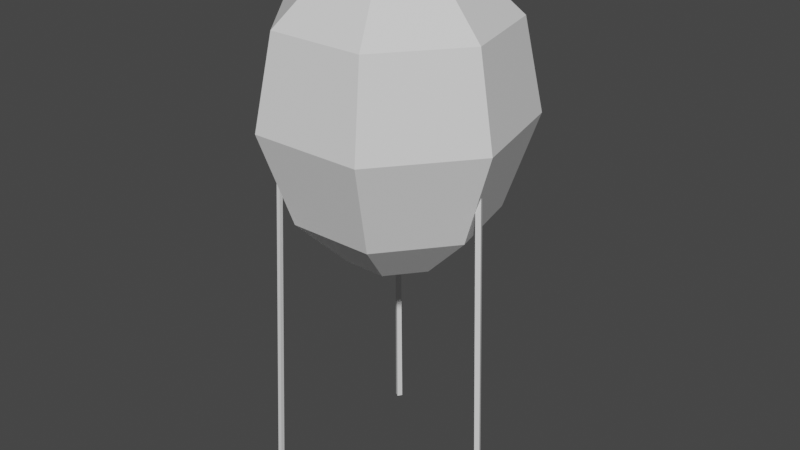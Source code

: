 # Source: bigballoon.blend  (saved by Blender 2.93.21; exported with 4.5.12 LTS)
import bpy
from mathutils import Matrix  # noqa: F401  (used for matrix-valued properties, if any)

bpy.ops.wm.read_factory_settings(use_empty=True)
scene = bpy.context.scene
scene.name = 'Scene'

# ---- collections
col_collection = bpy.data.collections.new('Collection'); scene.collection.children.link(col_collection)

# ---- materials (node trees are filled in below, after node groups)
mat_balloon = bpy.data.materials.new('Balloon')
mat_balloon.use_transparent_shadow = False
mat_strings = bpy.data.materials.new('Strings')
mat_strings.use_transparent_shadow = False

# ---- material node trees
mat_balloon.use_nodes = True; mat_balloon.node_tree.nodes.clear()
_N = mat_balloon.node_tree.nodes; _L = mat_balloon.node_tree.links
n0 = _N.new('ShaderNodeBsdfPrincipled'); n0.name = 'Principled BSDF'; n0.location = (10, 300)
n0.distribution = 'GGX'
n0.subsurface_method = 'BURLEY'
n0.inputs[3].default_value = 1.45
n0.inputs[27].default_value = (0.0, 0.0, 0.0, 1.0)
n0.inputs[28].default_value = 1.0
n1 = _N.new('ShaderNodeOutputMaterial'); n1.name = 'Material Output'; n1.location = (300, 300)
_L.new(n0.outputs[0], n1.inputs[0])
n1.is_active_output = True
mat_strings.use_nodes = True; mat_strings.node_tree.nodes.clear()
_N = mat_strings.node_tree.nodes; _L = mat_strings.node_tree.links
n0 = _N.new('ShaderNodeBsdfPrincipled'); n0.name = 'Principled BSDF'; n0.location = (10, 300)
n0.distribution = 'GGX'
n0.subsurface_method = 'BURLEY'
n0.inputs[3].default_value = 1.45
n0.inputs[27].default_value = (0.0, 0.0, 0.0, 1.0)
n0.inputs[28].default_value = 1.0
n1 = _N.new('ShaderNodeOutputMaterial'); n1.name = 'Material Output'; n1.location = (300, 300)
_L.new(n0.outputs[0], n1.inputs[0])
n1.is_active_output = True

# ---- world
world_world = bpy.data.worlds.new('World'); scene.world = world_world
world_world.use_nodes = True; world_world.node_tree.nodes.clear()
_N = world_world.node_tree.nodes; _L = world_world.node_tree.links
n0 = _N.new('ShaderNodeOutputWorld'); n0.name = 'World Output'; n0.location = (300, 300)
n1 = _N.new('ShaderNodeBackground'); n1.name = 'Background'; n1.location = (10, 300)
n1.inputs[0].default_value = (0.05088, 0.05088, 0.05088, 1.0)
_L.new(n1.outputs[0], n0.inputs[0])
n0.is_active_output = True
world_world.color = (0.05088, 0.05088, 0.05088)
world_world.use_sun_shadow = False
world_world.sun_shadow_jitter_overblur = 0.0

# ---- meshes
me_cylinder_002 = bpy.data.meshes.new('Cylinder.002')
me_cylinder_002.from_pydata([(0.3251, 0.4727, 4.125), (0.3251, 1.105, 4.33), (0.6947, 0.2947, 4.125), (1.189, 0.6892, 4.33), (0.786, -0.1052, 4.125), (1.403, -0.246, 4.33), (0.5302, -0.4259, 4.125), (0.8047, -0.9959, 4.33), (0.12, -0.4259, 4.125), (-0.1545, -0.9959, 4.33), (-0.1358, -0.1052, 4.125), (-0.7526, -0.246, 4.33), (-0.04451, 0.2947, 4.125), (-0.5391, 0.6892, 4.33), (0.3251, 2.198, 5.413), (2.043, 1.37, 5.413), (2.468, -0.4891, 5.413), (1.279, -1.98, 5.413), (-0.6285, -1.98, 5.413), (-1.818, -0.4891, 5.413), (-1.393, 1.37, 5.413), (0.3251, 2.899, 7.477), (2.592, 1.808, 7.477), (3.152, -0.6452, 7.477), (1.583, -2.612, 7.477), (-0.9329, -2.612, 7.477), (-2.502, -0.6452, 7.477), (-1.942, 1.808, 7.477), (0.3251, 2.485, 9.448), (2.268, 1.549, 9.448), (2.748, -0.553, 9.448), (1.403, -2.239, 9.448), (-0.7532, -2.239, 9.448), (-2.098, -0.553, 9.448), (-1.618, 1.549, 9.448), (0.3251, 1.19, 10.66), (1.255, 0.7418, 10.66), (1.485, -0.2648, 10.66), (0.8413, -1.072, 10.66), (-0.1912, -1.072, 10.66), (-0.8349, -0.2648, 10.66), (-0.6051, 0.7418, 10.66), (0.3251, 7.753e-07, 10.88), (-0.8561, -2.055, 7.417), (-1.045, -2.38, -1.098), (-0.9369, -1.974, 7.417), (-1.136, -2.289, -1.098), (-0.9369, -2.055, 7.417), (-1.136, -2.38, -1.098), (-1.045, -2.289, -1.098), (-0.8561, -1.974, 7.417), (2.717, -0.3443, 7.417), (3.114, -0.5063, -1.098), (2.659, -0.4884, 7.417), (3.056, -0.6489, -1.098), (2.76, -0.4455, 7.417), (3.156, -0.6065, -1.098), (3.014, -0.5487, -1.098), (2.616, -0.3872, 7.417), (-1.13, 1.717, 7.417), (-1.259, 1.895, -1.098), (-1.013, 1.742, 7.417), (-1.091, 1.931, -1.098), (-1.084, 1.788, 7.417), (-1.193, 1.997, -1.098), (-1.157, 1.829, -1.098), (-1.059, 1.671, 7.417)], [], [(0, 1, 3, 2), (2, 3, 5, 4), (4, 5, 7, 6), (6, 7, 9, 8), (8, 9, 11, 10), (9, 7, 17, 18), (10, 11, 13, 12), (12, 13, 1, 0), (0, 2, 4, 6, 8, 10, 12), (16, 15, 22, 23), (1, 13, 20, 14), (5, 3, 15, 16), (11, 9, 18, 19), (3, 1, 14, 15), (7, 5, 16, 17), (13, 11, 19, 20), (27, 26, 33, 34), (14, 20, 27, 21), (19, 18, 25, 26), (17, 16, 23, 24), (15, 14, 21, 22), (20, 19, 26, 27), (18, 17, 24, 25), (28, 34, 41, 35), (25, 24, 31, 32), (23, 22, 29, 30), (21, 27, 34, 28), (26, 25, 32, 33), (24, 23, 30, 31), (22, 21, 28, 29), (39, 38, 42), (33, 32, 39, 40), (31, 30, 37, 38), (29, 28, 35, 36), (34, 33, 40, 41), (32, 31, 38, 39), (30, 29, 36, 37), (46, 49, 44, 48), (37, 36, 42), (35, 41, 42), (40, 39, 42), (38, 37, 42), (36, 35, 42), (41, 40, 42), (44, 43, 47, 48), (49, 50, 43, 44), (46, 45, 50, 49), (48, 47, 45, 46), (50, 45, 47, 43), (54, 57, 52, 56), (52, 51, 55, 56), (57, 58, 51, 52), (54, 53, 58, 57), (56, 55, 53, 54), (58, 53, 55, 51), (62, 65, 60, 64), (60, 59, 63, 64), (65, 66, 59, 60), (62, 61, 66, 65), (64, 63, 61, 62), (66, 61, 63, 59)])
me_cylinder_002.polygons.foreach_set('material_index', [0, 0, 0, 0, 0, 0, 0, 0, 0, 0, 0, 0, 0, 0, 0, 0, 0, 0, 0, 0, 0, 0, 0, 0, 0, 0, 0, 0, 0, 0, 0, 0, 0, 0, 0, 0, 0, 1, 0, 0, 0, 0, 0, 0, 1, 1, 1, 1, 1, 1, 1, 1, 1, 1, 1, 1, 1, 1, 1, 1, 1])
_uv = me_cylinder_002.uv_layers.new(name='UVMap')
_uv.uv.foreach_set('vector', [1.0, 0.5, 1.0, 1.0, 0.8571, 1.0, 0.8571, 0.5, 0.8571, 0.5, 0.8571, 1.0, 0.7143, 1.0, 0.7143, 0.5, 0.7143, 0.5, 0.7143, 1.0, 0.5714, 1.0, 0.5714, 0.5, 0.5714, 0.5, 0.5714, 1.0, 0.4286, 1.0, 0.4286, 0.5, 0.4286, 0.5, 0.4286, 1.0, 0.2857, 1.0, 0.2857, 0.5, 0.4286, 1.0, 0.5714, 1.0, 0.5714, 1.0, 0.4286, 1.0, 0.2857, 0.5, 0.2857, 1.0, 0.1429, 1.0, 0.1429, 0.5, 0.1429, 0.5, 0.1429, 1.0, 2.98e-08, 1.0, 2.98e-08, 0.5, 0.75, 0.49, 0.9376, 0.3996, 0.984, 0.1966, 0.8541, 0.03377, 0.6459, 0.03377, 0.516, 0.1966, 0.5624, 0.3996, 0.7143, 1.0, 0.8571, 1.0, 0.8571, 1.0, 0.7143, 1.0, 2.98e-08, 1.0, 0.1429, 1.0, 0.1429, 1.0, 2.98e-08, 1.0, 0.7143, 1.0, 0.8571, 1.0, 0.8571, 1.0, 0.7143, 1.0, 0.2857, 1.0, 0.4286, 1.0, 0.4286, 1.0, 0.2857, 1.0, 0.8571, 1.0, 1.0, 1.0, 1.0, 1.0, 0.8571, 1.0, 0.5714, 1.0, 0.7143, 1.0, 0.7143, 1.0, 0.5714, 1.0, 0.1429, 1.0, 0.2857, 1.0, 0.2857, 1.0, 0.1429, 1.0, 0.1429, 1.0, 0.2857, 1.0, 0.2857, 1.0, 0.1429, 1.0, 2.98e-08, 1.0, 0.1429, 1.0, 0.1429, 1.0, 2.98e-08, 1.0, 0.2857, 1.0, 0.4286, 1.0, 0.4286, 1.0, 0.2857, 1.0, 0.5714, 1.0, 0.7143, 1.0, 0.7143, 1.0, 0.5714, 1.0, 0.8571, 1.0, 1.0, 1.0, 1.0, 1.0, 0.8571, 1.0, 0.1429, 1.0, 0.2857, 1.0, 0.2857, 1.0, 0.1429, 1.0, 0.4286, 1.0, 0.5714, 1.0, 0.5714, 1.0, 0.4286, 1.0, 2.98e-08, 1.0, 0.1429, 1.0, 0.1429, 1.0, 2.98e-08, 1.0, 0.4286, 1.0, 0.5714, 1.0, 0.5714, 1.0, 0.4286, 1.0, 0.7143, 1.0, 0.8571, 1.0, 0.8571, 1.0, 0.7143, 1.0, 2.98e-08, 1.0, 0.1429, 1.0, 0.1429, 1.0, 2.98e-08, 1.0, 0.2857, 1.0, 0.4286, 1.0, 0.4286, 1.0, 0.2857, 1.0, 0.5714, 1.0, 0.7143, 1.0, 0.7143, 1.0, 0.5714, 1.0, 0.8571, 1.0, 1.0, 1.0, 1.0, 1.0, 0.8571, 1.0, 0.4286, 1.0, 0.5714, 1.0, 0.4286, 1.0, 0.2857, 1.0, 0.4286, 1.0, 0.4286, 1.0, 0.2857, 1.0, 0.5714, 1.0, 0.7143, 1.0, 0.7143, 1.0, 0.5714, 1.0, 0.8571, 1.0, 1.0, 1.0, 1.0, 1.0, 0.8571, 1.0, 0.1429, 1.0, 0.2857, 1.0, 0.2857, 1.0, 0.1429, 1.0, 0.4286, 1.0, 0.5714, 1.0, 0.5714, 1.0, 0.4286, 1.0, 0.7143, 1.0, 0.8571, 1.0, 0.8571, 1.0, 0.7143, 1.0, 0.375, 0.0, 0.625, 0.0, 0.625, 0.25, 0.375, 0.25, 0.7143, 1.0, 0.8571, 1.0, 0.7143, 1.0, 2.98e-08, 1.0, 0.1429, 1.0, 2.98e-08, 1.0, 0.2857, 1.0, 0.4286, 1.0, 0.2857, 1.0, 0.5714, 1.0, 0.7143, 1.0, 0.5714, 1.0, 0.8571, 1.0, 1.0, 1.0, 0.8571, 1.0, 0.1429, 1.0, 0.2857, 1.0, 0.1429, 1.0, 0.375, 0.25, 0.625, 0.25, 0.625, 0.5, 0.375, 0.5, 0.375, 0.5, 0.625, 0.5, 0.625, 0.75, 0.375, 0.75, 0.375, 0.75, 0.625, 0.75, 0.625, 1.0, 0.375, 1.0, 0.125, 0.5, 0.375, 0.5, 0.375, 0.75, 0.125, 0.75, 0.625, 0.5, 0.875, 0.5, 0.875, 0.75, 0.625, 0.75, 0.375, 0.0, 0.625, 0.0, 0.625, 0.25, 0.375, 0.25, 0.375, 0.25, 0.625, 0.25, 0.625, 0.5, 0.375, 0.5, 0.375, 0.5, 0.625, 0.5, 0.625, 0.75, 0.375, 0.75, 0.375, 0.75, 0.625, 0.75, 0.625, 1.0, 0.375, 1.0, 0.125, 0.5, 0.375, 0.5, 0.375, 0.75, 0.125, 0.75, 0.625, 0.5, 0.875, 0.5, 0.875, 0.75, 0.625, 0.75, 0.375, 0.0, 0.625, 0.0, 0.625, 0.25, 0.375, 0.25, 0.375, 0.25, 0.625, 0.25, 0.625, 0.5, 0.375, 0.5, 0.375, 0.5, 0.625, 0.5, 0.625, 0.75, 0.375, 0.75, 0.375, 0.75, 0.625, 0.75, 0.625, 1.0, 0.375, 1.0, 0.125, 0.5, 0.375, 0.5, 0.375, 0.75, 0.125, 0.75, 0.625, 0.5, 0.875, 0.5, 0.875, 0.75, 0.625, 0.75])
me_cylinder_002.materials.append(mat_balloon)
me_cylinder_002.materials.append(mat_strings)
me_cylinder_002.use_remesh_fix_poles = True
me_cylinder_002.use_remesh_preserve_attributes = False
me_cylinder_002.update()

# ---- objects
ob_cylinder_002 = bpy.data.objects.new('Cylinder.002', me_cylinder_002)

# ---- transforms, parenting, visibility, modifiers, constraints
ob_cylinder_002.location = (0.0, 0.0, 0.0)

# ---- collection membership
col_collection.objects.link(ob_cylinder_002)

# ---- scene / render settings (as saved in the file)
scene.frame_start = 1; scene.frame_end = 250; scene.frame_set(1)
scene.render.engine = 'BLENDER_EEVEE_NEXT'
scene.cycles.use_denoising = False
scene.cycles.samples = 128
scene.cycles.sampling_pattern = 'TABULATED_SOBOL'
scene.cycles.use_adaptive_sampling = False
scene.cycles.use_light_tree = False
scene.view_settings.view_transform = 'Filmic'
bpy.context.view_layer.update()

# ---- added for rendering (the .blend has no active camera and no usable light): camera, sun
cam_auto = bpy.data.cameras.new('AutoCamera')
cam_auto.lens = 50.0
cam_auto.sensor_width = 36.0
cam_auto.clip_end = 1000.0
ob_auto_camera = bpy.data.objects.new('AutoCamera', cam_auto)
scene.collection.objects.link(ob_auto_camera)
ob_auto_camera.location = (13.5992, -15.7826, 15.5066)
ob_auto_camera.rotation_euler = (1.09748, -7.21219e-08, 0.694738)
scene.camera = ob_auto_camera
light_auto_sun = bpy.data.lights.new('AutoSun', 'SUN')
light_auto_sun.energy = 3.0
light_auto_sun.angle = 0.0523599
ob_auto_sun = bpy.data.objects.new('AutoSun', light_auto_sun)
scene.collection.objects.link(ob_auto_sun)
ob_auto_sun.rotation_euler = (0.872665, 0.174533, 0.523599)
bpy.context.view_layer.update()
